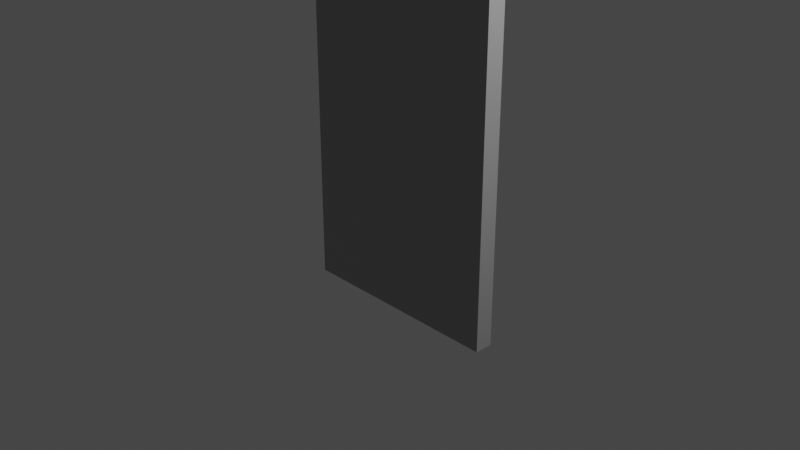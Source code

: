 # Source: Window.blend  (saved by Blender 2.90.8; exported with 4.5.12 LTS)
import bpy
from mathutils import Matrix  # noqa: F401  (used for matrix-valued properties, if any)

bpy.ops.wm.read_factory_settings(use_empty=True)
scene = bpy.context.scene
scene.name = 'Scene'

# ---- collections
col_collection = bpy.data.collections.new('Collection'); scene.collection.children.link(col_collection)

# ---- materials (node trees are filled in below, after node groups)
mat_material = bpy.data.materials.new('Material')
mat_material.alpha_threshold = 0.0
mat_material.use_transparent_shadow = False
mat_material.line_color = (0.0, 0.0, 0.0, 1.0)
mat_material_001 = bpy.data.materials.new('Material.001')
mat_material_001.use_transparent_shadow = False

# ---- material node trees
mat_material.use_nodes = True; mat_material.node_tree.nodes.clear()
_N = mat_material.node_tree.nodes; _L = mat_material.node_tree.links
n0 = _N.new('ShaderNodeOutputMaterial'); n0.name = 'Material Output'; n0.location = (300, 300)
n1 = _N.new('ShaderNodeBsdfPrincipled'); n1.name = 'Principled BSDF'; n1.location = (10, 300)
n1.distribution = 'GGX'
n1.subsurface_method = 'BURLEY'
n1.inputs[0].default_value = (0.3564, 0.3564, 0.3564, 1.0)
n1.inputs[2].default_value = 0.4
n1.inputs[3].default_value = 1.45
n1.inputs[27].default_value = (0.0, 0.0, 0.0, 1.0)
n1.inputs[28].default_value = 1.0
_L.new(n1.outputs[0], n0.inputs[0])
n0.is_active_output = True
mat_material_001.use_nodes = True; mat_material_001.node_tree.nodes.clear()
_N = mat_material_001.node_tree.nodes; _L = mat_material_001.node_tree.links
n0 = _N.new('ShaderNodeBsdfPrincipled'); n0.name = 'Principled BSDF'; n0.location = (10, 300)
n0.distribution = 'GGX'
n0.subsurface_method = 'BURLEY'
n0.inputs[0].default_value = (1.0, 1.0, 1.0, 1.0)
n0.inputs[3].default_value = 1.45
n0.inputs[27].default_value = (0.0, 0.0, 0.0, 1.0)
n0.inputs[28].default_value = 1.0
n1 = _N.new('ShaderNodeOutputMaterial'); n1.name = 'Material Output'; n1.location = (300, 300)
_L.new(n0.outputs[0], n1.inputs[0])
n1.is_active_output = True

# ---- world
world_world = bpy.data.worlds.new('World'); scene.world = world_world
world_world.use_nodes = True; world_world.node_tree.nodes.clear()
_N = world_world.node_tree.nodes; _L = world_world.node_tree.links
n0 = _N.new('ShaderNodeOutputWorld'); n0.name = 'World Output'; n0.location = (300, 300)
n1 = _N.new('ShaderNodeBackground'); n1.name = 'Background'; n1.location = (10, 300)
n1.inputs[0].default_value = (0.05088, 0.05088, 0.05088, 1.0)
_L.new(n1.outputs[0], n0.inputs[0])
n0.is_active_output = True
world_world.color = (0.05088, 0.05088, 0.05088)
world_world.use_sun_shadow = False
world_world.sun_shadow_jitter_overblur = 0.0

# ---- cameras
cam_camera = bpy.data.cameras.new('Camera')
cam_camera.clip_end = 100.0
cam_camera.ortho_scale = 7.314

# ---- lights
light_light = bpy.data.lights.new('Light', 'POINT')
light_light.transmission_factor = 0.0
light_light.energy = 1000.0
light_light.shadow_soft_size = 0.1
light_light.shadow_maximum_resolution = 0.006
light_light.use_absolute_resolution = True

# ---- meshes
me_cube = bpy.data.meshes.new('Cube')
me_cube.from_pydata([(1.0, 1.0, 2.7), (1.0, 1.0, -1.0), (1.0, -1.077, 2.7), (1.0, -1.077, -1.0), (0.802, 1.0, 2.7), (0.802, 1.0, -1.0), (0.802, -1.077, 2.7), (0.802, -1.077, -1.0), (0.802, 0.921, -1.0), (0.802, -0.9979, -1.0), (1.0, 0.921, 2.7), (1.0, -0.9979, 2.7), (0.802, -0.9979, 2.7), (0.802, 0.921, 2.7), (1.0, -0.9979, -1.0), (1.0, 0.921, -1.0), (1.0, 1.0, 2.615), (1.0, 1.0, -0.9153), (0.802, -1.077, -0.9153), (0.802, -1.077, 2.615), (1.0, -1.077, 2.615), (1.0, -1.077, -0.9153), (0.802, 1.0, 2.615), (0.802, 1.0, -0.9153), (1.0, 0.921, 2.615), (1.0, 0.921, -0.9153), (1.0, -0.9979, 2.615), (1.0, -0.9979, -0.9153), (0.802, -0.9979, 2.615), (0.802, -0.9979, -0.9153), (0.802, 0.921, 2.615), (0.802, 0.921, -0.9153), (0.802, 0.01835, -1.0), (0.802, -0.09524, -1.0), (1.0, 0.01835, 2.7), (1.0, -0.09524, 2.7), (0.802, -0.09524, 2.7), (0.802, 0.01835, 2.7), (1.0, -0.09524, -1.0), (1.0, 0.01835, -1.0), (0.802, -0.09524, -0.9153), (0.802, 0.01835, -0.9153), (0.802, -0.09524, 2.615), (0.802, 0.01835, 2.615), (1.0, 0.01835, -0.9153), (1.0, -0.09524, -0.9153), (1.0, 0.01835, 2.615), (1.0, -0.09524, 2.615), (1.0, 1.0, 0.9018), (1.0, 1.0, 0.7979), (0.802, -1.077, 0.7979), (0.802, -1.077, 0.9018), (1.0, -1.077, 0.9018), (1.0, -1.077, 0.7979), (0.802, 1.0, 0.9018), (0.802, 1.0, 0.7979), (1.0, 0.921, 0.9018), (1.0, 0.921, 0.7979), (1.0, -0.9979, 0.9018), (1.0, -0.9979, 0.7979), (0.802, -0.9979, 0.9018), (0.802, -0.9979, 0.7979), (0.802, 0.921, 0.9018), (0.802, 0.921, 0.7979), (1.0, 0.01835, 0.9018), (1.0, 0.01835, 0.7979), (1.0, -0.09524, 0.9018), (1.0, -0.09524, 0.7979), (0.802, -0.09524, 0.9018), (0.802, -0.09524, 0.7979), (0.802, 0.01835, 0.9018), (0.802, 0.01835, 0.7979), (0.9272, 0.921, 0.7979), (0.9272, 0.921, -0.9153), (0.9272, -0.9979, 0.7979), (0.9272, -0.9979, -0.9153), (0.9272, -0.09524, -0.9153), (0.9272, -0.09524, 2.615), (0.9272, -0.9979, 2.615), (0.9272, 0.01835, -0.9153), (0.9272, 0.921, 2.615), (0.9272, 0.01835, 2.615), (0.9272, 0.01835, 0.7979), (0.9272, -0.09524, 0.7979), (0.9272, 0.921, 0.9018), (0.9272, -0.9979, 0.9018), (0.9272, 0.01835, 0.9018), (0.9272, -0.09524, 0.9018)], [], [(11, 12, 6, 2), (20, 2, 6, 19), (30, 13, 4, 22), (9, 14, 3, 7), (26, 11, 2, 20), (22, 4, 0, 16), (16, 0, 10, 24), (47, 35, 11, 26), (5, 1, 15, 8), (33, 38, 14, 9), (19, 6, 12, 28), (43, 37, 13, 30), (0, 4, 13, 10), (35, 36, 12, 11), (32, 41, 31, 8), (70, 43, 30, 62), (7, 18, 29, 9), (51, 19, 28, 60), (38, 45, 27, 14), (45, 67, 83, 76), (1, 17, 25, 15), (48, 16, 24, 56), (5, 23, 17, 1), (54, 22, 16, 48), (14, 27, 21, 3), (58, 26, 20, 52), (8, 31, 23, 5), (62, 30, 22, 54), (3, 21, 18, 7), (52, 20, 19, 51), (65, 44, 79, 82), (64, 46, 47, 66), (15, 25, 44, 39), (39, 44, 45, 38), (60, 28, 42, 68), (68, 42, 43, 70), (9, 29, 40, 33), (33, 40, 41, 32), (10, 13, 37, 34), (34, 37, 36, 35), (28, 12, 36, 42), (42, 36, 37, 43), (8, 15, 39, 32), (32, 39, 38, 33), (24, 10, 34, 46), (46, 34, 35, 47), (40, 69, 71, 41), (69, 68, 70, 71), (29, 61, 69, 40), (61, 60, 68, 69), (44, 65, 67, 45), (65, 64, 66, 67), (59, 27, 75, 74), (57, 56, 64, 65), (21, 53, 50, 18), (53, 52, 51, 50), (31, 63, 55, 23), (63, 62, 54, 55), (27, 59, 53, 21), (59, 58, 52, 53), (23, 55, 49, 17), (55, 54, 48, 49), (17, 49, 57, 25), (49, 48, 56, 57), (58, 66, 87, 85), (67, 66, 58, 59), (18, 50, 61, 29), (50, 51, 60, 61), (41, 71, 63, 31), (71, 70, 62, 63), (87, 77, 78, 85), (84, 80, 81, 86), (73, 72, 82, 79), (76, 83, 74, 75), (27, 45, 76, 75), (57, 65, 82, 72), (56, 24, 80, 84), (46, 64, 86, 81), (64, 56, 84, 86), (47, 26, 78, 77), (44, 25, 73, 79), (26, 58, 85, 78), (66, 47, 77, 87), (25, 57, 72, 73), (24, 46, 81, 80), (67, 59, 74, 83)])
me_cube.polygons.foreach_set('material_index', [0, 0, 0, 0, 0, 0, 0, 0, 0, 0, 0, 0, 0, 0, 0, 0, 0, 0, 0, 0, 0, 0, 0, 0, 0, 0, 0, 0, 0, 0, 0, 0, 0, 0, 0, 0, 0, 0, 0, 0, 0, 0, 0, 0, 0, 0, 0, 0, 0, 0, 0, 0, 0, 0, 0, 0, 0, 0, 0, 0, 0, 0, 0, 0, 0, 0, 0, 0, 0, 0, 1, 1, 1, 1, 0, 0, 0, 0, 0, 0, 0, 0, 0, 0, 0, 0])
_uv = me_cube.uv_layers.new(name='UVMap')
_uv.uv.foreach_set('vector', [0.625, 0.6667, 0.875, 0.6667, 0.875, 0.75, 0.625, 0.75, 0.5417, 0.75, 0.625, 0.75, 0.625, 1.0, 0.5417, 1.0, 0.5417, 0.1667, 0.625, 0.1667, 0.625, 0.25, 0.5417, 0.25, 0.125, 0.6667, 0.375, 0.6667, 0.375, 0.75, 0.125, 0.75, 0.5417, 0.6667, 0.625, 0.6667, 0.625, 0.75, 0.5417, 0.75, 0.5417, 0.25, 0.625, 0.25, 0.625, 0.5, 0.5417, 0.5, 0.5417, 0.5, 0.625, 0.5, 0.625, 0.5833, 0.5417, 0.5833, 0.5417, 0.6389, 0.625, 0.6389, 0.625, 0.6667, 0.5417, 0.6667, 0.125, 0.5, 0.375, 0.5, 0.375, 0.5833, 0.125, 0.5833, 0.125, 0.6389, 0.375, 0.6389, 0.375, 0.6667, 0.125, 0.6667, 0.5417, 0.0, 0.625, 0.0, 0.625, 0.08333, 0.5417, 0.08333, 0.5417, 0.1389, 0.625, 0.1389, 0.625, 0.1667, 0.5417, 0.1667, 0.625, 0.5, 0.875, 0.5, 0.875, 0.5833, 0.625, 0.5833, 0.625, 0.6389, 0.875, 0.6389, 0.875, 0.6667, 0.625, 0.6667, 0.375, 0.1389, 0.4583, 0.1389, 0.4583, 0.1667, 0.375, 0.1667, 0.5139, 0.1389, 0.5417, 0.1389, 0.5417, 0.1667, 0.5139, 0.1667, 0.375, 0.0, 0.4583, 0.0, 0.4583, 0.08333, 0.375, 0.08333, 0.5139, 0.0, 0.5417, 0.0, 0.5417, 0.08333, 0.5139, 0.08333, 0.375, 0.6389, 0.4583, 0.6389, 0.4583, 0.6667, 0.375, 0.6667, 0.4583, 0.6389, 0.4861, 0.6389, 0.4861, 0.6389, 0.4583, 0.6389, 0.375, 0.5, 0.4583, 0.5, 0.4583, 0.5833, 0.375, 0.5833, 0.5139, 0.5, 0.5417, 0.5, 0.5417, 0.5833, 0.5139, 0.5833, 0.375, 0.25, 0.4583, 0.25, 0.4583, 0.5, 0.375, 0.5, 0.5139, 0.25, 0.5417, 0.25, 0.5417, 0.5, 0.5139, 0.5, 0.375, 0.6667, 0.4583, 0.6667, 0.4583, 0.75, 0.375, 0.75, 0.5139, 0.6667, 0.5417, 0.6667, 0.5417, 0.75, 0.5139, 0.75, 0.375, 0.1667, 0.4583, 0.1667, 0.4583, 0.25, 0.375, 0.25, 0.5139, 0.1667, 0.5417, 0.1667, 0.5417, 0.25, 0.5139, 0.25, 0.375, 0.75, 0.4583, 0.75, 0.4583, 1.0, 0.375, 1.0, 0.5139, 0.75, 0.5417, 0.75, 0.5417, 1.0, 0.5139, 1.0, 0.4861, 0.6111, 0.4583, 0.6111, 0.4583, 0.6111, 0.4861, 0.6111, 0.5139, 0.6111, 0.5417, 0.6111, 0.5417, 0.6389, 0.5139, 0.6389, 0.375, 0.5833, 0.4583, 0.5833, 0.4583, 0.6111, 0.375, 0.6111, 0.375, 0.6111, 0.4583, 0.6111, 0.4583, 0.6389, 0.375, 0.6389, 0.5139, 0.08333, 0.5417, 0.08333, 0.5417, 0.1111, 0.5139, 0.1111, 0.5139, 0.1111, 0.5417, 0.1111, 0.5417, 0.1389, 0.5139, 0.1389, 0.375, 0.08333, 0.4583, 0.08333, 0.4583, 0.1111, 0.375, 0.1111, 0.375, 0.1111, 0.4583, 0.1111, 0.4583, 0.1389, 0.375, 0.1389, 0.625, 0.5833, 0.875, 0.5833, 0.875, 0.6111, 0.625, 0.6111, 0.625, 0.6111, 0.875, 0.6111, 0.875, 0.6389, 0.625, 0.6389, 0.5417, 0.08333, 0.625, 0.08333, 0.625, 0.1111, 0.5417, 0.1111, 0.5417, 0.1111, 0.625, 0.1111, 0.625, 0.1389, 0.5417, 0.1389, 0.125, 0.5833, 0.375, 0.5833, 0.375, 0.6111, 0.125, 0.6111, 0.125, 0.6111, 0.375, 0.6111, 0.375, 0.6389, 0.125, 0.6389, 0.5417, 0.5833, 0.625, 0.5833, 0.625, 0.6111, 0.5417, 0.6111, 0.5417, 0.6111, 0.625, 0.6111, 0.625, 0.6389, 0.5417, 0.6389, 0.4583, 0.1111, 0.4861, 0.1111, 0.4861, 0.1389, 0.4583, 0.1389, 0.4861, 0.1111, 0.5139, 0.1111, 0.5139, 0.1389, 0.4861, 0.1389, 0.4583, 0.08333, 0.4861, 0.08333, 0.4861, 0.1111, 0.4583, 0.1111, 0.4861, 0.08333, 0.5139, 0.08333, 0.5139, 0.1111, 0.4861, 0.1111, 0.4583, 0.6111, 0.4861, 0.6111, 0.4861, 0.6389, 0.4583, 0.6389, 0.4861, 0.6111, 0.5139, 0.6111, 0.5139, 0.6389, 0.4861, 0.6389, 0.4861, 0.6667, 0.4583, 0.6667, 0.4583, 0.6667, 0.4861, 0.6667, 0.4861, 0.5833, 0.5139, 0.5833, 0.5139, 0.6111, 0.4861, 0.6111, 0.4583, 0.75, 0.4861, 0.75, 0.4861, 1.0, 0.4583, 1.0, 0.4861, 0.75, 0.5139, 0.75, 0.5139, 1.0, 0.4861, 1.0, 0.4583, 0.1667, 0.4861, 0.1667, 0.4861, 0.25, 0.4583, 0.25, 0.4861, 0.1667, 0.5139, 0.1667, 0.5139, 0.25, 0.4861, 0.25, 0.4583, 0.6667, 0.4861, 0.6667, 0.4861, 0.75, 0.4583, 0.75, 0.4861, 0.6667, 0.5139, 0.6667, 0.5139, 0.75, 0.4861, 0.75, 0.4583, 0.25, 0.4861, 0.25, 0.4861, 0.5, 0.4583, 0.5, 0.4861, 0.25, 0.5139, 0.25, 0.5139, 0.5, 0.4861, 0.5, 0.4583, 0.5, 0.4861, 0.5, 0.4861, 0.5833, 0.4583, 0.5833, 0.4861, 0.5, 0.5139, 0.5, 0.5139, 0.5833, 0.4861, 0.5833, 0.5139, 0.6667, 0.5139, 0.6389, 0.5139, 0.6389, 0.5139, 0.6667, 0.4861, 0.6389, 0.5139, 0.6389, 0.5139, 0.6667, 0.4861, 0.6667, 0.4583, 0.0, 0.4861, 0.0, 0.4861, 0.08333, 0.4583, 0.08333, 0.4861, 0.0, 0.5139, 0.0, 0.5139, 0.08333, 0.4861, 0.08333, 0.4583, 0.1389, 0.4861, 0.1389, 0.4861, 0.1667, 0.4583, 0.1667, 0.4861, 0.1389, 0.5139, 0.1389, 0.5139, 0.1667, 0.4861, 0.1667, 0.5139, 0.6389, 0.5417, 0.6389, 0.5417, 0.6667, 0.5139, 0.6667, 0.5139, 0.5833, 0.5417, 0.5833, 0.5417, 0.6111, 0.5139, 0.6111, 0.4583, 0.5833, 0.4861, 0.5833, 0.4861, 0.6111, 0.4583, 0.6111, 0.4583, 0.6389, 0.4861, 0.6389, 0.4861, 0.6667, 0.4583, 0.6667, 0.4583, 0.6667, 0.4583, 0.6389, 0.4583, 0.6389, 0.4583, 0.6667, 0.4861, 0.5833, 0.4861, 0.6111, 0.4861, 0.6111, 0.4861, 0.5833, 0.5139, 0.5833, 0.5417, 0.5833, 0.5417, 0.5833, 0.5139, 0.5833, 0.5417, 0.6111, 0.5139, 0.6111, 0.5139, 0.6111, 0.5417, 0.6111, 0.5139, 0.6111, 0.5139, 0.5833, 0.5139, 0.5833, 0.5139, 0.6111, 0.5417, 0.6389, 0.5417, 0.6667, 0.5417, 0.6667, 0.5417, 0.6389, 0.4583, 0.6111, 0.4583, 0.5833, 0.4583, 0.5833, 0.4583, 0.6111, 0.5417, 0.6667, 0.5139, 0.6667, 0.5139, 0.6667, 0.5417, 0.6667, 0.5139, 0.6389, 0.5417, 0.6389, 0.5417, 0.6389, 0.5139, 0.6389, 0.4583, 0.5833, 0.4861, 0.5833, 0.4861, 0.5833, 0.4583, 0.5833, 0.5417, 0.5833, 0.5417, 0.6111, 0.5417, 0.6111, 0.5417, 0.5833, 0.4861, 0.6389, 0.4861, 0.6667, 0.4861, 0.6667, 0.4861, 0.6389])
me_cube.materials.append(mat_material)
me_cube.materials.append(mat_material_001)
me_cube.use_remesh_preserve_volume = False
me_cube.use_remesh_preserve_attributes = False
me_cube.use_mirror_vertex_groups = False
me_cube.update()

# ---- objects
ob_cube = bpy.data.objects.new('Cube', me_cube)
ob_light = bpy.data.objects.new('Light', light_light)
ob_camera = bpy.data.objects.new('Camera', cam_camera)

# ---- transforms, parenting, visibility, modifiers, constraints
ob_cube.location = (0.0, -0.8888, 0.0)
ob_cube.rotation_euler = (0.0, -0.0, 1.571)
ob_cube.scale = (1.0, 1.112, 1.0)
ob_cube.lock_rotations_4d = False
ob_cube.empty_display_type = 'ARROWS'
ob_cube.lineart.crease_threshold = 0.0
ob_light.location = (4.076, 1.005, 5.904)
ob_light.rotation_euler = (0.6503, 0.05522, 1.866)
ob_light.lock_rotations_4d = False
ob_light.empty_display_type = 'ARROWS'
ob_light.color = (0.0, 0.0, 0.0, 0.0)
ob_light.lineart.crease_threshold = 0.0
ob_camera.location = (7.359, -6.926, 4.958)
ob_camera.rotation_euler = (1.109, 0.0, 0.8149)
ob_camera.lock_rotations_4d = False
ob_camera.empty_display_type = 'ARROWS'
ob_camera.color = (0.0, 0.0, 0.0, 0.0)
ob_camera.display_type = 'WIRE'
ob_camera.lineart.crease_threshold = 0.0

# ---- collection membership
col_collection.objects.link(ob_cube)
col_collection.objects.link(ob_light)
col_collection.objects.link(ob_camera)

# ---- scene / render settings (as saved in the file)
scene.camera = ob_camera
scene.frame_start = 1; scene.frame_end = 250; scene.frame_set(1)
scene.render.engine = 'BLENDER_EEVEE_NEXT'
scene.cycles.use_denoising = False
scene.cycles.samples = 128
scene.cycles.sampling_pattern = 'TABULATED_SOBOL'
scene.cycles.use_adaptive_sampling = False
scene.cycles.use_light_tree = False
scene.view_settings.view_transform = 'Filmic'
bpy.context.view_layer.update()
